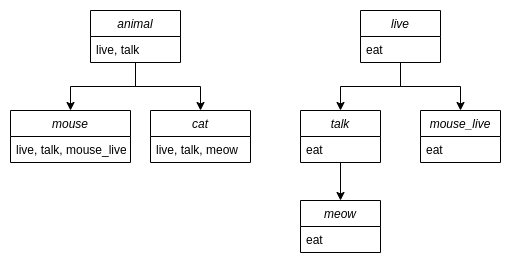

The diagram above was exported from draw.io. Its source (the exported page's mxGraphModel, read from the mxfile embedded in the PNG):
<mxGraphModel dx="605" dy="754" grid="1" gridSize="10" guides="1" tooltips="1" connect="1" arrows="1" fold="1" page="1" pageScale="1" pageWidth="827" pageHeight="1169" math="0" shadow="0">
  <root>
    <mxCell id="WIyWlLk6GJQsqaUBKTNV-0" />
    <mxCell id="WIyWlLk6GJQsqaUBKTNV-1" parent="WIyWlLk6GJQsqaUBKTNV-0" />
    <mxCell id="1yVJp5EsDO-z1hUCNPtg-12" style="edgeStyle=orthogonalEdgeStyle;rounded=0;orthogonalLoop=1;jettySize=auto;html=1;entryX=0.5;entryY=0;entryDx=0;entryDy=0;" edge="1" parent="WIyWlLk6GJQsqaUBKTNV-1" source="zkfFHV4jXpPFQw0GAbJ--0" target="1yVJp5EsDO-z1hUCNPtg-0">
      <mxGeometry relative="1" as="geometry" />
    </mxCell>
    <mxCell id="1yVJp5EsDO-z1hUCNPtg-13" style="edgeStyle=orthogonalEdgeStyle;rounded=0;orthogonalLoop=1;jettySize=auto;html=1;entryX=0.5;entryY=0;entryDx=0;entryDy=0;" edge="1" parent="WIyWlLk6GJQsqaUBKTNV-1" source="zkfFHV4jXpPFQw0GAbJ--0" target="1yVJp5EsDO-z1hUCNPtg-2">
      <mxGeometry relative="1" as="geometry" />
    </mxCell>
    <mxCell id="zkfFHV4jXpPFQw0GAbJ--0" value="animal" style="swimlane;fontStyle=2;align=center;verticalAlign=top;childLayout=stackLayout;horizontal=1;startSize=26;horizontalStack=0;resizeParent=1;resizeLast=0;collapsible=1;marginBottom=0;rounded=0;shadow=0;strokeWidth=1;" parent="WIyWlLk6GJQsqaUBKTNV-1" vertex="1">
      <mxGeometry x="210" y="140" width="90" height="52" as="geometry">
        <mxRectangle x="230" y="140" width="160" height="26" as="alternateBounds" />
      </mxGeometry>
    </mxCell>
    <mxCell id="zkfFHV4jXpPFQw0GAbJ--1" value="live, talk " style="text;align=left;verticalAlign=top;spacingLeft=4;spacingRight=4;overflow=hidden;rotatable=0;points=[[0,0.5],[1,0.5]];portConstraint=eastwest;" parent="zkfFHV4jXpPFQw0GAbJ--0" vertex="1">
      <mxGeometry y="26" width="90" height="26" as="geometry" />
    </mxCell>
    <mxCell id="1yVJp5EsDO-z1hUCNPtg-0" value="mouse" style="swimlane;fontStyle=2;align=center;verticalAlign=top;childLayout=stackLayout;horizontal=1;startSize=26;horizontalStack=0;resizeParent=1;resizeLast=0;collapsible=1;marginBottom=0;rounded=0;shadow=0;strokeWidth=1;" vertex="1" parent="WIyWlLk6GJQsqaUBKTNV-1">
      <mxGeometry x="130" y="240" width="120" height="52" as="geometry">
        <mxRectangle x="230" y="140" width="160" height="26" as="alternateBounds" />
      </mxGeometry>
    </mxCell>
    <mxCell id="1yVJp5EsDO-z1hUCNPtg-1" value="live, talk, mouse_live " style="text;align=left;verticalAlign=top;spacingLeft=4;spacingRight=4;overflow=hidden;rotatable=0;points=[[0,0.5],[1,0.5]];portConstraint=eastwest;" vertex="1" parent="1yVJp5EsDO-z1hUCNPtg-0">
      <mxGeometry y="26" width="120" height="26" as="geometry" />
    </mxCell>
    <mxCell id="1yVJp5EsDO-z1hUCNPtg-2" value="cat" style="swimlane;fontStyle=2;align=center;verticalAlign=top;childLayout=stackLayout;horizontal=1;startSize=26;horizontalStack=0;resizeParent=1;resizeLast=0;collapsible=1;marginBottom=0;rounded=0;shadow=0;strokeWidth=1;" vertex="1" parent="WIyWlLk6GJQsqaUBKTNV-1">
      <mxGeometry x="270" y="240" width="100" height="52" as="geometry">
        <mxRectangle x="230" y="140" width="160" height="26" as="alternateBounds" />
      </mxGeometry>
    </mxCell>
    <mxCell id="1yVJp5EsDO-z1hUCNPtg-3" value="live, talk, meow " style="text;align=left;verticalAlign=top;spacingLeft=4;spacingRight=4;overflow=hidden;rotatable=0;points=[[0,0.5],[1,0.5]];portConstraint=eastwest;" vertex="1" parent="1yVJp5EsDO-z1hUCNPtg-2">
      <mxGeometry y="26" width="100" height="26" as="geometry" />
    </mxCell>
    <mxCell id="1yVJp5EsDO-z1hUCNPtg-14" style="edgeStyle=orthogonalEdgeStyle;rounded=0;orthogonalLoop=1;jettySize=auto;html=1;entryX=0.5;entryY=0;entryDx=0;entryDy=0;" edge="1" parent="WIyWlLk6GJQsqaUBKTNV-1" source="1yVJp5EsDO-z1hUCNPtg-4" target="1yVJp5EsDO-z1hUCNPtg-6">
      <mxGeometry relative="1" as="geometry" />
    </mxCell>
    <mxCell id="1yVJp5EsDO-z1hUCNPtg-17" style="edgeStyle=orthogonalEdgeStyle;rounded=0;orthogonalLoop=1;jettySize=auto;html=1;entryX=0.5;entryY=0;entryDx=0;entryDy=0;" edge="1" parent="WIyWlLk6GJQsqaUBKTNV-1" source="1yVJp5EsDO-z1hUCNPtg-4" target="1yVJp5EsDO-z1hUCNPtg-10">
      <mxGeometry relative="1" as="geometry" />
    </mxCell>
    <mxCell id="1yVJp5EsDO-z1hUCNPtg-4" value="live" style="swimlane;fontStyle=2;align=center;verticalAlign=top;childLayout=stackLayout;horizontal=1;startSize=26;horizontalStack=0;resizeParent=1;resizeLast=0;collapsible=1;marginBottom=0;rounded=0;shadow=0;strokeWidth=1;" vertex="1" parent="WIyWlLk6GJQsqaUBKTNV-1">
      <mxGeometry x="480" y="140" width="80" height="52" as="geometry">
        <mxRectangle x="230" y="140" width="160" height="26" as="alternateBounds" />
      </mxGeometry>
    </mxCell>
    <mxCell id="1yVJp5EsDO-z1hUCNPtg-5" value="eat" style="text;align=left;verticalAlign=top;spacingLeft=4;spacingRight=4;overflow=hidden;rotatable=0;points=[[0,0.5],[1,0.5]];portConstraint=eastwest;" vertex="1" parent="1yVJp5EsDO-z1hUCNPtg-4">
      <mxGeometry y="26" width="80" height="26" as="geometry" />
    </mxCell>
    <mxCell id="1yVJp5EsDO-z1hUCNPtg-16" style="edgeStyle=orthogonalEdgeStyle;rounded=0;orthogonalLoop=1;jettySize=auto;html=1;entryX=0.5;entryY=0;entryDx=0;entryDy=0;" edge="1" parent="WIyWlLk6GJQsqaUBKTNV-1" source="1yVJp5EsDO-z1hUCNPtg-6" target="1yVJp5EsDO-z1hUCNPtg-8">
      <mxGeometry relative="1" as="geometry" />
    </mxCell>
    <mxCell id="1yVJp5EsDO-z1hUCNPtg-6" value="talk" style="swimlane;fontStyle=2;align=center;verticalAlign=top;childLayout=stackLayout;horizontal=1;startSize=26;horizontalStack=0;resizeParent=1;resizeLast=0;collapsible=1;marginBottom=0;rounded=0;shadow=0;strokeWidth=1;" vertex="1" parent="WIyWlLk6GJQsqaUBKTNV-1">
      <mxGeometry x="420" y="240" width="80" height="52" as="geometry">
        <mxRectangle x="230" y="140" width="160" height="26" as="alternateBounds" />
      </mxGeometry>
    </mxCell>
    <mxCell id="1yVJp5EsDO-z1hUCNPtg-7" value="eat" style="text;align=left;verticalAlign=top;spacingLeft=4;spacingRight=4;overflow=hidden;rotatable=0;points=[[0,0.5],[1,0.5]];portConstraint=eastwest;" vertex="1" parent="1yVJp5EsDO-z1hUCNPtg-6">
      <mxGeometry y="26" width="80" height="26" as="geometry" />
    </mxCell>
    <mxCell id="1yVJp5EsDO-z1hUCNPtg-8" value="meow" style="swimlane;fontStyle=2;align=center;verticalAlign=top;childLayout=stackLayout;horizontal=1;startSize=26;horizontalStack=0;resizeParent=1;resizeLast=0;collapsible=1;marginBottom=0;rounded=0;shadow=0;strokeWidth=1;" vertex="1" parent="WIyWlLk6GJQsqaUBKTNV-1">
      <mxGeometry x="420" y="330" width="80" height="52" as="geometry">
        <mxRectangle x="230" y="140" width="160" height="26" as="alternateBounds" />
      </mxGeometry>
    </mxCell>
    <mxCell id="1yVJp5EsDO-z1hUCNPtg-9" value="eat" style="text;align=left;verticalAlign=top;spacingLeft=4;spacingRight=4;overflow=hidden;rotatable=0;points=[[0,0.5],[1,0.5]];portConstraint=eastwest;" vertex="1" parent="1yVJp5EsDO-z1hUCNPtg-8">
      <mxGeometry y="26" width="80" height="26" as="geometry" />
    </mxCell>
    <mxCell id="1yVJp5EsDO-z1hUCNPtg-10" value="mouse_live" style="swimlane;fontStyle=2;align=center;verticalAlign=top;childLayout=stackLayout;horizontal=1;startSize=26;horizontalStack=0;resizeParent=1;resizeLast=0;collapsible=1;marginBottom=0;rounded=0;shadow=0;strokeWidth=1;" vertex="1" parent="WIyWlLk6GJQsqaUBKTNV-1">
      <mxGeometry x="540" y="240" width="80" height="52" as="geometry">
        <mxRectangle x="230" y="140" width="160" height="26" as="alternateBounds" />
      </mxGeometry>
    </mxCell>
    <mxCell id="1yVJp5EsDO-z1hUCNPtg-11" value="eat" style="text;align=left;verticalAlign=top;spacingLeft=4;spacingRight=4;overflow=hidden;rotatable=0;points=[[0,0.5],[1,0.5]];portConstraint=eastwest;" vertex="1" parent="1yVJp5EsDO-z1hUCNPtg-10">
      <mxGeometry y="26" width="80" height="26" as="geometry" />
    </mxCell>
  </root>
</mxGraphModel>